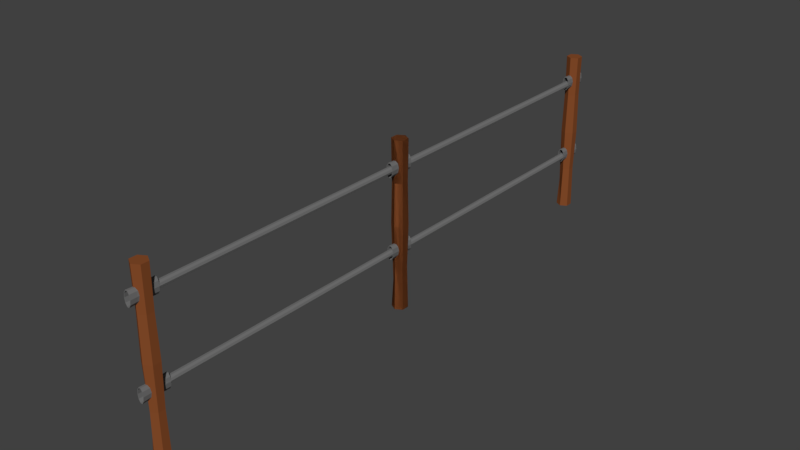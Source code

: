 # Source: ironfence.blend  (saved by Blender 2.77.0; exported with 4.5.12 LTS)
import bpy
from mathutils import Matrix  # noqa: F401  (used for matrix-valued properties, if any)

bpy.ops.wm.read_factory_settings(use_empty=True)
scene = bpy.context.scene
scene.name = 'Scene'

# ---- collections
col_collection_1 = bpy.data.collections.new('Collection 1'); scene.collection.children.link(col_collection_1)

# ---- materials (node trees are filled in below, after node groups)
mat_ironpipe_grey = bpy.data.materials.new('IronPipe_Grey')
mat_ironpipe_grey.alpha_threshold = 0.0
mat_ironpipe_grey.diffuse_color = (0.1683, 0.1683, 0.1683, 1.0)
mat_ironpipe_grey.roughness = 0.5
mat_small_log = bpy.data.materials.new('Small Log')
mat_small_log.alpha_threshold = 0.0
mat_small_log.diffuse_color = (0.2346, 0.07036, 0.02217, 1.0)
mat_small_log.roughness = 0.5

# ---- material node trees
mat_ironpipe_grey.use_nodes = True; mat_ironpipe_grey.node_tree.nodes.clear()
_N = mat_ironpipe_grey.node_tree.nodes; _L = mat_ironpipe_grey.node_tree.links
n0 = _N.new('ShaderNodeOutputMaterial'); n0.name = 'Material Output'; n0.location = (300, 300)
n1 = _N.new('ShaderNodeBsdfDiffuse'); n1.name = 'Diffuse BSDF'; n1.location = (10, 300)
n1.inputs[0].default_value = (0.1683, 0.1683, 0.1683, 1.0)
_L.new(n1.outputs[0], n0.inputs[0])
n0.is_active_output = True
mat_small_log.use_nodes = True; mat_small_log.node_tree.nodes.clear()
_N = mat_small_log.node_tree.nodes; _L = mat_small_log.node_tree.links
n0 = _N.new('ShaderNodeOutputMaterial'); n0.name = 'Material Output'; n0.location = (300, 300)
n1 = _N.new('ShaderNodeBsdfDiffuse'); n1.name = 'Diffuse BSDF'; n1.location = (10, 300)
n1.inputs[0].default_value = (0.2346, 0.07036, 0.02217, 1.0)
_L.new(n1.outputs[0], n0.inputs[0])
n0.is_active_output = True

# ---- world
world_world = bpy.data.worlds.new('World'); scene.world = world_world
world_world.color = (0.05088, 0.05088, 0.05088)
world_world.use_sun_shadow = False
world_world.sun_shadow_jitter_overblur = 0.0
world_world.cycles.sampling_method = 'MANUAL'

# ---- meshes
me_cylinder_007 = bpy.data.meshes.new('Cylinder.007')
me_cylinder_007.from_pydata([(-6.047e-07, -1.699, -56.44), (-6.047e-07, 3.06, -56.44), (0.088, -1.699, -56.05), (0.088, 3.06, -56.05), (0.088, -1.699, -55.27), (0.088, 3.06, -55.27), (-5.958e-07, -1.699, -54.89), (-5.958e-07, 3.06, -54.89), (-0.088, -1.699, -55.27), (-0.088, 3.06, -55.27), (-0.088, -1.699, -56.05), (-0.088, 3.06, -56.05), (-6.039e-07, -0.4733, -56.34), (-6.049e-07, 0.7165, -56.46), (-6.042e-07, 1.906, -56.38), (0.08164, 1.906, -56.02), (0.09074, 0.7165, -56.06), (0.077, -0.4733, -56.0), (0.08164, 1.906, -55.3), (0.09074, 0.7165, -55.26), (0.077, -0.4733, -55.32), (-5.96e-07, 1.906, -54.94), (-5.958e-07, 0.7165, -54.86), (-5.961e-07, -0.4733, -54.98), (-0.08164, 1.906, -55.3), (-0.09074, 0.7165, -55.26), (-0.08242, -0.918, -55.47), (-0.08164, 1.906, -56.02), (-0.09074, 0.7165, -56.06), (-0.08242, -0.918, -55.85), (0.04609, 0.03819, -56.91), (0.04609, 0.03819, -54.3), (0.03729, -0.0844, -56.91), (0.03729, -0.0844, -54.3), (0.01424, -0.1602, -56.91), (0.01424, -0.1602, -54.3), (-0.01424, -0.1602, -56.91), (-0.01424, -0.1602, -54.3), (-0.03729, -0.0844, -56.91), (-0.03729, -0.0844, -54.3), (-0.04609, 0.03819, -56.91), (-0.04609, 0.03819, -54.3), (-0.03729, 0.1608, -56.91), (-0.03729, 0.1608, -54.3), (-0.01424, 0.2365, -56.91), (-0.01424, 0.2365, -54.3), (0.01424, 0.2365, -56.91), (0.01424, 0.2365, -54.3), (0.03729, 0.1608, -56.91), (0.03729, 0.1608, -54.3), (0.04118, 0.03819, -54.3), (0.03331, -0.07133, -54.3), (0.01272, -0.139, -54.3), (-0.01272, -0.139, -54.3), (-0.03331, -0.07133, -54.3), (-0.04118, 0.03819, -54.3), (-0.03331, 0.1477, -54.3), (-0.01272, 0.2154, -54.3), (0.01272, 0.2154, -54.3), (0.03331, 0.1477, -54.3), (0.04127, 0.03819, -56.91), (0.03339, -0.07157, -56.91), (0.01275, -0.1394, -56.91), (-0.01275, -0.1394, -56.91), (-0.03339, -0.07157, -56.91), (-0.04127, 0.03819, -56.91), (-0.03339, 0.148, -56.91), (-0.01275, 0.2158, -56.91), (0.01275, 0.2158, -56.91), (0.03339, 0.148, -56.91), (0.04118, 0.03819, -56.91), (0.03331, -0.07133, -56.91), (0.01272, -0.139, -56.91), (-0.01272, -0.139, -56.91), (-0.03331, -0.07133, -56.91), (-0.04118, 0.03819, -56.91), (-0.03331, 0.1477, -56.91), (-0.01272, 0.2154, -56.91), (0.01272, 0.2154, -56.91), (0.03331, 0.1477, -56.91), (0.04458, 0.03819, -56.25), (0.04766, 0.03819, -55.6), (0.04388, 0.03819, -54.95), (0.0355, -0.07853, -54.95), (0.03856, -0.08858, -55.6), (0.03606, -0.08038, -56.25), (0.01356, -0.1507, -54.95), (0.01473, -0.1669, -55.6), (0.01377, -0.1537, -56.25), (-0.01356, -0.1507, -54.95), (-0.01473, -0.1669, -55.6), (-0.01378, -0.1537, -56.25), (-0.0355, -0.07853, -54.95), (-0.03856, -0.08858, -55.6), (-0.03607, -0.08038, -56.25), (-0.04388, 0.03819, -54.95), (-0.04766, 0.03819, -55.6), (-0.04458, 0.03819, -56.25), (-0.0355, 0.1549, -54.95), (-0.03856, 0.165, -55.6), (-0.03607, 0.1568, -56.25), (-0.01356, 0.227, -54.95), (-0.01473, 0.2433, -55.6), (-0.01378, 0.23, -56.25), (0.01356, 0.227, -54.95), (0.01473, 0.2433, -55.6), (0.01377, 0.23, -56.25), (0.0355, 0.1549, -54.95), (0.03856, 0.165, -55.6), (0.03606, 0.1568, -56.25), (0.04609, 2.329, -56.84), (0.04609, 2.329, -54.24), (0.03729, 2.207, -56.84), (0.03729, 2.207, -54.24), (0.01424, 2.131, -56.84), (0.01424, 2.131, -54.24), (-0.01424, 2.131, -56.84), (-0.01424, 2.131, -54.24), (-0.03729, 2.207, -56.84), (-0.03729, 2.207, -54.24), (-0.04609, 2.329, -56.84), (-0.04609, 2.329, -54.24), (-0.03729, 2.452, -56.84), (-0.03729, 2.452, -54.24), (-0.01424, 2.528, -56.84), (-0.01424, 2.528, -54.24), (0.01424, 2.528, -56.84), (0.01424, 2.528, -54.24), (0.03729, 2.452, -56.84), (0.03729, 2.452, -54.24), (0.04118, 2.329, -54.24), (0.03331, 2.22, -54.24), (0.01272, 2.152, -54.24), (-0.01272, 2.152, -54.24), (-0.03331, 2.22, -54.24), (-0.04118, 2.329, -54.24), (-0.03331, 2.439, -54.24), (-0.01272, 2.507, -54.24), (0.01272, 2.507, -54.24), (0.03331, 2.439, -54.24), (0.04127, 2.329, -56.84), (0.03339, 2.22, -56.84), (0.01275, 2.152, -56.84), (-0.01275, 2.152, -56.84), (-0.03339, 2.22, -56.84), (-0.04127, 2.329, -56.84), (-0.03339, 2.439, -56.84), (-0.01275, 2.507, -56.84), (0.01275, 2.507, -56.84), (0.03339, 2.439, -56.84), (0.04118, 2.329, -56.84), (0.03331, 2.22, -56.84), (0.01272, 2.152, -56.84), (-0.01272, 2.152, -56.84), (-0.03331, 2.22, -56.84), (-0.04118, 2.329, -56.84), (-0.03331, 2.439, -56.84), (-0.01272, 2.507, -56.84), (0.01272, 2.507, -56.84), (0.03331, 2.439, -56.84), (0.04458, 2.329, -56.19), (0.04766, 2.329, -55.54), (0.04388, 2.329, -54.89), (0.0355, 2.213, -54.89), (0.03856, 2.203, -55.54), (0.03606, 2.211, -56.19), (0.01356, 2.141, -54.89), (0.01473, 2.124, -55.54), (0.01377, 2.138, -56.19), (-0.01356, 2.141, -54.89), (-0.01473, 2.124, -55.54), (-0.01378, 2.138, -56.19), (-0.0355, 2.213, -54.89), (-0.03856, 2.203, -55.54), (-0.03607, 2.211, -56.19), (-0.04388, 2.329, -54.89), (-0.04766, 2.329, -55.54), (-0.04458, 2.329, -56.19), (-0.0355, 2.446, -54.89), (-0.03856, 2.456, -55.54), (-0.03607, 2.448, -56.19), (-0.01356, 2.518, -54.89), (-0.01473, 2.535, -55.54), (-0.01378, 2.521, -56.19), (0.01356, 2.518, -54.89), (0.01473, 2.535, -55.54), (0.01377, 2.521, -56.19), (0.0355, 2.446, -54.89), (0.03856, 2.456, -55.54), (0.03606, 2.448, -56.19), (0.04609, 2.288, -54.82), (0.04609, 2.288, -27.98), (0.03729, 2.23, -54.82), (0.03729, 2.23, -27.98), (0.01424, 2.195, -54.82), (0.01424, 2.195, -27.98), (-0.01424, 2.195, -54.82), (-0.01424, 2.195, -27.98), (-0.03729, 2.23, -54.82), (-0.03729, 2.23, -27.98), (-0.04609, 2.288, -54.82), (-0.04609, 2.288, -27.98), (-0.03729, 2.345, -54.82), (-0.03729, 2.345, -27.98), (-0.01424, 2.381, -54.82), (-0.01424, 2.381, -27.98), (0.01424, 2.381, -54.82), (0.01424, 2.381, -27.98), (0.03729, 2.345, -54.82), (0.03729, 2.345, -27.98), (0.04118, 2.288, -27.98), (0.03331, 2.236, -27.98), (0.01272, 2.205, -27.98), (-0.01272, 2.205, -27.98), (-0.03331, 2.236, -27.98), (-0.04118, 2.288, -27.98), (-0.03331, 2.339, -27.98), (-0.01272, 2.371, -27.98), (0.01272, 2.371, -27.98), (0.03331, 2.339, -27.98), (0.04127, 2.288, -54.82), (0.03339, 2.236, -54.82), (0.01275, 2.204, -54.82), (-0.01275, 2.204, -54.82), (-0.03339, 2.236, -54.82), (-0.04127, 2.288, -54.82), (-0.03339, 2.339, -54.82), (-0.01275, 2.371, -54.82), (0.01275, 2.371, -54.82), (0.03339, 2.339, -54.82), (0.04118, 2.288, -54.82), (0.03331, 2.236, -54.82), (0.01272, 2.205, -54.82), (-0.01272, 2.205, -54.82), (-0.03331, 2.236, -54.82), (-0.04118, 2.288, -54.82), (-0.03331, 2.339, -54.82), (-0.01272, 2.371, -54.82), (0.01272, 2.371, -54.82), (0.03331, 2.339, -54.82), (0.04458, 2.288, -48.11), (0.04766, 2.288, -41.4), (0.04388, 2.288, -34.69), (0.0355, 2.233, -34.69), (0.03856, 2.228, -41.4), (0.03606, 2.232, -48.11), (0.01356, 2.199, -34.69), (0.01473, 2.191, -41.4), (0.01377, 2.198, -48.11), (-0.01356, 2.199, -34.69), (-0.01473, 2.191, -41.4), (-0.01378, 2.198, -48.11), (-0.0355, 2.233, -34.69), (-0.03856, 2.228, -41.4), (-0.03607, 2.232, -48.11), (-0.04388, 2.288, -34.69), (-0.04766, 2.288, -41.4), (-0.04458, 2.288, -48.11), (-0.0355, 2.343, -34.69), (-0.03856, 2.347, -41.4), (-0.03607, 2.344, -48.11), (-0.01356, 2.377, -34.69), (-0.01473, 2.384, -41.4), (-0.01378, 2.378, -48.11), (0.01356, 2.377, -34.69), (0.01473, 2.384, -41.4), (0.01377, 2.378, -48.11), (0.0355, 2.343, -34.69), (0.03856, 2.347, -41.4), (0.03606, 2.344, -48.11), (0.04609, -0.003471, -54.82), (0.04609, -0.003472, -27.98), (0.03729, -0.0611, -54.82), (0.03729, -0.0611, -27.98), (0.01424, -0.09672, -54.82), (0.01424, -0.09672, -27.98), (-0.01424, -0.09672, -54.82), (-0.01424, -0.09672, -27.98), (-0.03729, -0.0611, -54.82), (-0.03729, -0.0611, -27.98), (-0.04609, -0.003471, -54.82), (-0.04609, -0.003472, -27.98), (-0.03729, 0.05416, -54.82), (-0.03729, 0.05416, -27.98), (-0.01424, 0.08978, -54.82), (-0.01424, 0.08978, -27.98), (0.01424, 0.08978, -54.82), (0.01424, 0.08978, -27.98), (0.03729, 0.05416, -54.82), (0.03729, 0.05416, -27.98), (0.04118, -0.003472, -27.98), (0.03331, -0.05496, -27.98), (0.01272, -0.08677, -27.98), (-0.01272, -0.08677, -27.98), (-0.03331, -0.05496, -27.98), (-0.04118, -0.003472, -27.98), (-0.03331, 0.04801, -27.98), (-0.01272, 0.07983, -27.98), (0.01272, 0.07983, -27.98), (0.03331, 0.04801, -27.98), (0.04127, -0.003471, -54.82), (0.03339, -0.05507, -54.82), (0.01275, -0.08696, -54.82), (-0.01275, -0.08696, -54.82), (-0.03339, -0.05507, -54.82), (-0.04127, -0.003471, -54.82), (-0.03339, 0.04813, -54.82), (-0.01275, 0.08002, -54.82), (0.01275, 0.08002, -54.82), (0.03339, 0.04813, -54.82), (0.04118, -0.003471, -54.82), (0.03331, -0.05496, -54.82), (0.01272, -0.08677, -54.82), (-0.01272, -0.08677, -54.82), (-0.03331, -0.05496, -54.82), (-0.04118, -0.003471, -54.82), (-0.03331, 0.04801, -54.82), (-0.01272, 0.07983, -54.82), (0.01272, 0.07983, -54.82), (0.03331, 0.04801, -54.82), (0.04458, -0.003471, -48.11), (0.04766, -0.003471, -41.4), (0.04388, -0.003472, -34.69), (0.0355, -0.05834, -34.69), (0.03856, -0.06307, -41.4), (0.03606, -0.05921, -48.11), (0.01356, -0.09225, -34.69), (0.01473, -0.0999, -41.4), (0.01377, -0.09366, -48.11), (-0.01356, -0.09225, -34.69), (-0.01473, -0.0999, -41.4), (-0.01378, -0.09366, -48.11), (-0.0355, -0.05834, -34.69), (-0.03856, -0.06307, -41.4), (-0.03607, -0.05921, -48.11), (-0.04388, -0.003472, -34.69), (-0.04766, -0.003471, -41.4), (-0.04458, -0.003471, -48.11), (-0.0355, 0.0514, -34.69), (-0.03856, 0.05612, -41.4), (-0.03607, 0.05227, -48.11), (-0.01356, 0.08531, -34.69), (-0.01473, 0.09295, -41.4), (-0.01378, 0.08671, -48.11), (0.01356, 0.08531, -34.69), (0.01473, 0.09295, -41.4), (0.01377, 0.08671, -48.11), (0.0355, 0.0514, -34.69), (0.03856, 0.05612, -41.4), (0.03606, 0.05227, -48.11), (0.04609, 2.309, -28.28), (0.04609, 2.309, -25.68), (0.03729, 2.186, -28.28), (0.03729, 2.186, -25.68), (0.01424, 2.11, -28.28), (0.01424, 2.11, -25.68), (-0.01424, 2.11, -28.28), (-0.01424, 2.11, -25.68), (-0.03729, 2.186, -28.28), (-0.03729, 2.186, -25.68), (-0.04609, 2.309, -28.28), (-0.04609, 2.309, -25.68), (-0.03729, 2.431, -28.28), (-0.03729, 2.431, -25.68), (-0.01424, 2.507, -28.28), (-0.01424, 2.507, -25.68), (0.01424, 2.507, -28.28), (0.01424, 2.507, -25.68), (0.03729, 2.431, -28.28), (0.03729, 2.431, -25.68), (0.04118, 2.309, -25.68), (0.03331, 2.199, -25.68), (0.01272, 2.131, -25.68), (-0.01272, 2.131, -25.68), (-0.03331, 2.199, -25.68), (-0.04118, 2.309, -25.68), (-0.03331, 2.418, -25.68), (-0.01272, 2.486, -25.68), (0.01272, 2.486, -25.68), (0.03331, 2.418, -25.68), (0.04127, 2.309, -28.28), (0.03339, 2.199, -28.28), (0.01275, 2.131, -28.28), (-0.01275, 2.131, -28.28), (-0.03339, 2.199, -28.28), (-0.04127, 2.309, -28.28), (-0.03339, 2.418, -28.28), (-0.01275, 2.486, -28.28), (0.01275, 2.486, -28.28), (0.03339, 2.418, -28.28), (0.04118, 2.309, -28.28), (0.03331, 2.199, -28.28), (0.01272, 2.131, -28.28), (-0.01272, 2.131, -28.28), (-0.03331, 2.199, -28.28), (-0.04118, 2.309, -28.28), (-0.03331, 2.418, -28.28), (-0.01272, 2.486, -28.28), (0.01272, 2.486, -28.28), (0.03331, 2.418, -28.28), (0.04458, 2.309, -27.63), (0.04766, 2.309, -26.98), (0.04388, 2.309, -26.33), (0.0355, 2.192, -26.33), (0.03856, 2.182, -26.98), (0.03606, 2.19, -27.63), (0.01356, 2.12, -26.33), (0.01473, 2.104, -26.98), (0.01378, 2.117, -27.63), (-0.01356, 2.12, -26.33), (-0.01473, 2.104, -26.98), (-0.01378, 2.117, -27.63), (-0.0355, 2.192, -26.33), (-0.03856, 2.182, -26.98), (-0.03606, 2.19, -27.63), (-0.04388, 2.309, -26.33), (-0.04766, 2.309, -26.98), (-0.04458, 2.309, -27.63), (-0.0355, 2.425, -26.33), (-0.03856, 2.435, -26.98), (-0.03606, 2.427, -27.63), (-0.01356, 2.497, -26.33), (-0.01473, 2.514, -26.98), (-0.01378, 2.5, -27.63), (0.01356, 2.497, -26.33), (0.01473, 2.514, -26.98), (0.01378, 2.5, -27.63), (0.0355, 2.425, -26.33), (0.03856, 2.435, -26.98), (0.03606, 2.427, -27.63), (0.04609, 2.309, 0.06408), (0.04609, 2.309, 2.672), (0.03729, 2.186, 0.06408), (0.03729, 2.186, 2.672), (0.01424, 2.11, 0.06408), (0.01424, 2.11, 2.672), (-0.01424, 2.11, 0.06408), (-0.01424, 2.11, 2.672), (-0.03729, 2.186, 0.06408), (-0.03729, 2.186, 2.672), (-0.04609, 2.309, 0.06408), (-0.04609, 2.309, 2.672), (-0.03729, 2.431, 0.06408), (-0.03729, 2.431, 2.672), (-0.01424, 2.507, 0.06408), (-0.01424, 2.507, 2.672), (0.01424, 2.507, 0.06408), (0.01424, 2.507, 2.672), (0.03729, 2.431, 0.06408), (0.03729, 2.431, 2.672), (0.04118, 2.309, 2.672), (0.03331, 2.199, 2.672), (0.01272, 2.131, 2.672), (-0.01272, 2.131, 2.672), (-0.03331, 2.199, 2.672), (-0.04118, 2.309, 2.672), (-0.03331, 2.418, 2.672), (-0.01272, 2.486, 2.672), (0.01272, 2.486, 2.672), (0.03331, 2.418, 2.672), (0.04127, 2.309, 0.06408), (0.03339, 2.199, 0.06408), (0.01275, 2.131, 0.06408), (-0.01275, 2.131, 0.06408), (-0.03339, 2.199, 0.06408), (-0.04127, 2.309, 0.06408), (-0.03339, 2.418, 0.06408), (-0.01275, 2.486, 0.06408), (0.01275, 2.486, 0.06408), (0.03339, 2.418, 0.06408), (0.04118, 2.309, 0.06422), (0.03331, 2.199, 0.06422), (0.01272, 2.131, 0.06422), (-0.01272, 2.131, 0.06422), (-0.03331, 2.199, 0.06422), (-0.04118, 2.309, 0.06422), (-0.03331, 2.418, 0.06422), (-0.01272, 2.486, 0.06422), (0.01272, 2.486, 0.06422), (0.03331, 2.418, 0.06422), (0.04458, 2.309, 0.716), (0.04766, 2.309, 1.368), (0.04388, 2.309, 2.02), (0.0355, 2.192, 2.02), (0.03856, 2.182, 1.368), (0.03606, 2.19, 0.716), (0.01356, 2.12, 2.02), (0.01473, 2.104, 1.368), (0.01378, 2.117, 0.716), (-0.01356, 2.12, 2.02), (-0.01473, 2.104, 1.368), (-0.01378, 2.117, 0.716), (-0.0355, 2.192, 2.02), (-0.03856, 2.182, 1.368), (-0.03606, 2.19, 0.716), (-0.04388, 2.309, 2.02), (-0.04766, 2.309, 1.368), (-0.04458, 2.309, 0.716), (-0.0355, 2.425, 2.02), (-0.03856, 2.435, 1.368), (-0.03606, 2.427, 0.716), (-0.01356, 2.497, 2.02), (-0.01473, 2.514, 1.368), (-0.01378, 2.5, 0.716), (0.01356, 2.497, 2.02), (0.01473, 2.514, 1.368), (0.01378, 2.5, 0.716), (0.0355, 2.425, 2.02), (0.03856, 2.435, 1.368), (0.03606, 2.427, 0.716), (0.04609, -6.149e-08, 0.001781), (0.04609, -9.325e-08, 2.609), (0.03729, -0.1226, 0.001781), (0.03729, -0.1226, 2.609), (0.01424, -0.1984, 0.001781), (0.01424, -0.1984, 2.609), (-0.01424, -0.1984, 0.001781), (-0.01424, -0.1984, 2.609), (-0.03729, -0.1226, 0.001781), (-0.03729, -0.1226, 2.609), (-0.04609, -3.468e-08, 0.001781), (-0.04609, -6.644e-08, 2.609), (-0.03729, 0.1226, 0.001781), (-0.03729, 0.1226, 2.609), (-0.01424, 0.1984, 0.001781), (-0.01424, 0.1984, 2.609), (0.01424, 0.1984, 0.001781), (0.01424, 0.1984, 2.609), (0.03729, 0.1226, 0.001781), (0.03729, 0.1226, 2.609), (0.04118, -9.345e-08, 2.609), (0.03331, -0.1095, 2.609), (0.01272, -0.1772, 2.609), (-0.01272, -0.1772, 2.609), (-0.03331, -0.1095, 2.609), (-0.04118, -6.951e-08, 2.609), (-0.03331, 0.1095, 2.609), (-0.01272, 0.1772, 2.609), (0.01272, 0.1772, 2.609), (0.03331, 0.1095, 2.609), (0.04127, -6.169e-08, 0.001781), (0.03339, -0.1098, 0.001781), (0.01275, -0.1776, 0.001781), (-0.01275, -0.1776, 0.001781), (-0.03339, -0.1098, 0.001781), (-0.04127, -3.769e-08, 0.001781), (-0.03339, 0.1098, 0.001781), (-0.01275, 0.1776, 0.001781), (0.01275, 0.1776, 0.001781), (0.03339, 0.1098, 0.001781), (0.04118, -6.169e-08, 0.00192), (0.03331, -0.1095, 0.00192), (0.01272, -0.1772, 0.00192), (-0.01272, -0.1772, 0.00192), (-0.03331, -0.1095, 0.00192), (-0.04118, -3.775e-08, 0.00192), (-0.03331, 0.1095, 0.00192), (-0.01272, 0.1772, 0.00192), (0.01272, 0.1772, 0.00192), (0.03331, 0.1095, 0.00192), (0.04458, -6.949e-08, 0.6537), (0.04766, -7.73e-08, 1.306), (0.04388, -8.54e-08, 1.958), (0.0355, -0.1167, 1.958), (0.03856, -0.1268, 1.306), (0.03606, -0.1186, 0.6537), (0.01356, -0.1889, 1.958), (0.01473, -0.2051, 1.306), (0.01378, -0.1918, 0.6537), (-0.01356, -0.1889, 1.958), (-0.01473, -0.2051, 1.306), (-0.01378, -0.1918, 0.6537), (-0.0355, -0.1167, 1.958), (-0.03856, -0.1268, 1.306), (-0.03606, -0.1186, 0.6537), (-0.04388, -5.988e-08, 1.958), (-0.04766, -4.958e-08, 1.306), (-0.04458, -4.357e-08, 0.6537), (-0.0355, 0.1167, 1.958), (-0.03856, 0.1268, 1.306), (-0.03606, 0.1186, 0.6537), (-0.01356, 0.1889, 1.958), (-0.01473, 0.2051, 1.306), (-0.01378, 0.1918, 0.6537), (0.01356, 0.1889, 1.958), (0.01473, 0.2051, 1.306), (0.01378, 0.1918, 0.6537), (0.0355, 0.1167, 1.958), (0.03856, 0.1268, 1.306), (0.03606, 0.1186, 0.6537), (0.04609, 0.01736, -28.35), (0.04609, 0.01736, -25.74), (0.03729, -0.1052, -28.35), (0.03729, -0.1052, -25.74), (0.01424, -0.181, -28.35), (0.01424, -0.181, -25.74), (-0.01424, -0.181, -28.35), (-0.01424, -0.181, -25.74), (-0.03729, -0.1052, -28.35), (-0.03729, -0.1052, -25.74), (-0.04609, 0.01736, -28.35), (-0.04609, 0.01736, -25.74), (-0.03729, 0.1399, -28.35), (-0.03729, 0.1399, -25.74), (-0.01424, 0.2157, -28.35), (-0.01424, 0.2157, -25.74), (0.01424, 0.2157, -28.35), (0.01424, 0.2157, -25.74), (0.03729, 0.1399, -28.35), (0.03729, 0.1399, -25.74), (0.04118, 0.01736, -25.74), (0.03331, -0.09216, -25.74), (0.01272, -0.1598, -25.74), (-0.01272, -0.1598, -25.74), (-0.03331, -0.09216, -25.74), (-0.04118, 0.01736, -25.74), (-0.03331, 0.1269, -25.74), (-0.01272, 0.1946, -25.74), (0.01272, 0.1946, -25.74), (0.03331, 0.1269, -25.74), (0.04127, 0.01736, -28.35), (0.03339, -0.0924, -28.35), (0.01275, -0.1602, -28.35), (-0.01275, -0.1602, -28.35), (-0.03339, -0.0924, -28.35), (-0.04127, 0.01736, -28.35), (-0.03339, 0.1271, -28.35), (-0.01275, 0.195, -28.35), (0.01275, 0.195, -28.35), (0.03339, 0.1271, -28.35), (0.04118, 0.01736, -28.35), (0.03331, -0.09216, -28.35), (0.01272, -0.1598, -28.35), (-0.01272, -0.1598, -28.35), (-0.03331, -0.09216, -28.35), (-0.04118, 0.01736, -28.35), (-0.03331, 0.1269, -28.35), (-0.01272, 0.1946, -28.35), (0.01272, 0.1946, -28.35), (0.03331, 0.1269, -28.35), (0.04458, 0.01736, -27.69), (0.04766, 0.01736, -27.04), (0.04388, 0.01736, -26.39), (0.0355, -0.09936, -26.39), (0.03856, -0.1094, -27.04), (0.03606, -0.1012, -27.69), (0.01356, -0.1715, -26.39), (0.01473, -0.1878, -27.04), (0.01378, -0.1745, -27.69), (-0.01356, -0.1715, -26.39), (-0.01473, -0.1878, -27.04), (-0.01378, -0.1745, -27.69), (-0.0355, -0.09936, -26.39), (-0.03856, -0.1094, -27.04), (-0.03606, -0.1012, -27.69), (-0.04388, 0.01736, -26.39), (-0.04766, 0.01736, -27.04), (-0.04458, 0.01736, -27.69), (-0.0355, 0.1341, -26.39), (-0.03856, 0.1441, -27.04), (-0.03606, 0.1359, -27.69), (-0.01356, 0.2062, -26.39), (-0.01473, 0.2225, -27.04), (-0.01378, 0.2092, -27.69), (0.01356, 0.2062, -26.39), (0.01473, 0.2225, -27.04), (0.01378, 0.2092, -27.69), (0.0355, 0.1341, -26.39), (0.03856, 0.1441, -27.04), (0.03606, 0.1359, -27.69), (8.09e-09, -1.737, 0.5325), (8.09e-09, 3.022, 0.5325), (0.088, -1.737, 0.9204), (0.088, 3.022, 0.9204), (0.088, -1.737, 1.696), (0.088, 3.022, 1.696), (1.697e-08, -1.737, 2.084), (1.697e-08, 3.022, 2.084), (-0.088, -1.737, 1.696), (-0.088, 3.022, 1.696), (-0.088, -1.737, 0.9204), (-0.088, 3.022, 0.9204), (8.948e-09, -0.5114, 0.6295), (7.876e-09, 0.6783, 0.5083), (8.587e-09, 1.868, 0.5886), (0.08164, 1.868, 0.9485), (0.09074, 0.6783, 0.9084), (0.077, -0.5114, 0.9689), (0.08164, 1.868, 1.668), (0.09074, 0.6783, 1.708), (0.077, -0.5114, 1.648), (1.683e-08, 1.868, 2.028), (1.704e-08, 0.6783, 2.108), (1.672e-08, -0.5114, 1.987), (-0.08164, 1.868, 1.668), (-0.09074, 0.6783, 1.708), (-0.08242, -0.9562, 1.502), (-0.08164, 1.868, 0.9485), (-0.09074, 0.6783, 0.9084), (-0.08242, -0.9562, 1.114), (-2.777e-07, -1.72, -27.88), (-2.777e-07, 3.039, -27.88), (0.088, -1.72, -27.49), (0.088, 3.039, -27.49), (0.088, -1.72, -26.71), (0.088, 3.039, -26.71), (-2.688e-07, -1.72, -26.33), (-2.688e-07, 3.039, -26.33), (-0.088, -1.72, -26.71), (-0.088, 3.039, -26.71), (-0.088, -1.72, -27.49), (-0.088, 3.039, -27.49), (-2.768e-07, -0.4941, -27.78), (-2.779e-07, 0.6957, -27.9), (-2.772e-07, 1.885, -27.82), (0.08164, 1.885, -27.46), (0.09074, 0.6957, -27.5), (0.077, -0.4941, -27.44), (0.08164, 1.885, -26.74), (0.09074, 0.6957, -26.7), (0.077, -0.4941, -26.76), (-2.69e-07, 1.885, -26.38), (-2.688e-07, 0.6957, -26.3), (-2.691e-07, -0.4941, -26.42), (-0.08164, 1.885, -26.74), (-0.09074, 0.6957, -26.7), (-0.08242, -0.9389, -26.91), (-0.08164, 1.885, -27.46), (-0.09074, 0.6957, -27.5), (-0.08242, -0.9389, -27.3), (0.04609, 0.01736, -26.34), (0.04609, 0.01736, 0.4998), (0.03729, -0.04027, -26.34), (0.03729, -0.04027, 0.4998), (0.01424, -0.07589, -26.34), (0.01424, -0.07589, 0.4998), (-0.01424, -0.07589, -26.34), (-0.01424, -0.07589, 0.4998), (-0.03729, -0.04027, -26.34), (-0.03729, -0.04027, 0.4998), (-0.04609, 0.01736, -26.34), (-0.04609, 0.01736, 0.4998), (-0.03729, 0.07499, -26.34), (-0.03729, 0.07499, 0.4998), (-0.01424, 0.1106, -26.34), (-0.01424, 0.1106, 0.4998), (0.01424, 0.1106, -26.34), (0.01424, 0.1106, 0.4998), (0.03729, 0.07499, -26.34), (0.03729, 0.07499, 0.4998), (0.04118, 0.01736, 0.4998), (0.03331, -0.03413, 0.4998), (0.01272, -0.06595, 0.4998), (-0.01272, -0.06595, 0.4998), (-0.03331, -0.03413, 0.4998), (-0.04118, 0.01736, 0.4998), (-0.03331, 0.06884, 0.4998), (-0.01272, 0.1007, 0.4998), (0.01272, 0.1007, 0.4998), (0.03331, 0.06884, 0.4998), (0.04127, 0.01736, -26.34), (0.03339, -0.03424, -26.34), (0.01275, -0.06613, -26.34), (-0.01275, -0.06613, -26.34), (-0.03339, -0.03424, -26.34), (-0.04127, 0.01736, -26.34), (-0.03339, 0.06896, -26.34), (-0.01275, 0.1008, -26.34), (0.01275, 0.1008, -26.34), (0.03339, 0.06896, -26.34), (0.04118, 0.01736, -26.33), (0.03331, -0.03413, -26.33), (0.01272, -0.06595, -26.33), (-0.01272, -0.06595, -26.33), (-0.03331, -0.03413, -26.33), (-0.04118, 0.01736, -26.33), (-0.03331, 0.06884, -26.33), (-0.01272, 0.1007, -26.33), (0.01272, 0.1007, -26.33), (0.03331, 0.06884, -26.33), (0.04458, 0.01736, -19.63), (0.04766, 0.01736, -12.92), (0.04388, 0.01736, -6.209), (0.0355, -0.03751, -6.209), (0.03856, -0.04224, -12.92), (0.03606, -0.03838, -19.63), (0.01356, -0.07142, -6.209), (0.01473, -0.07907, -12.92), (0.01378, -0.07283, -19.63), (-0.01356, -0.07142, -6.209), (-0.01473, -0.07907, -12.92), (-0.01378, -0.07283, -19.63), (-0.0355, -0.03751, -6.209), (-0.03856, -0.04224, -12.92), (-0.03606, -0.03838, -19.63), (-0.04388, 0.01736, -6.209), (-0.04766, 0.01736, -12.92), (-0.04458, 0.01736, -19.63), (-0.0355, 0.07223, -6.209), (-0.03856, 0.07695, -12.92), (-0.03606, 0.0731, -19.63), (-0.01356, 0.1061, -6.209), (-0.01473, 0.1138, -12.92), (-0.01378, 0.1075, -19.63), (0.01356, 0.1061, -6.209), (0.01473, 0.1138, -12.92), (0.01378, 0.1075, -19.63), (0.0355, 0.07223, -6.209), (0.03856, 0.07695, -12.92), (0.03606, 0.0731, -19.63), (0.04609, 2.309, -26.34), (0.04609, 2.309, 0.4998), (0.03729, 2.251, -26.34), (0.03729, 2.251, 0.4998), (0.01424, 2.215, -26.34), (0.01424, 2.215, 0.4998), (-0.01424, 2.215, -26.34), (-0.01424, 2.215, 0.4998), (-0.03729, 2.251, -26.34), (-0.03729, 2.251, 0.4998), (-0.04609, 2.309, -26.34), (-0.04609, 2.309, 0.4998), (-0.03729, 2.366, -26.34), (-0.03729, 2.366, 0.4998), (-0.01424, 2.402, -26.34), (-0.01424, 2.402, 0.4998), (0.01424, 2.402, -26.34), (0.01424, 2.402, 0.4998), (0.03729, 2.366, -26.34), (0.03729, 2.366, 0.4998), (0.04118, 2.309, 0.4998), (0.03331, 2.257, 0.4998), (0.01272, 2.225, 0.4998), (-0.01272, 2.225, 0.4998), (-0.03331, 2.257, 0.4998), (-0.04118, 2.309, 0.4998), (-0.03331, 2.36, 0.4998), (-0.01272, 2.392, 0.4998), (0.01272, 2.392, 0.4998), (0.03331, 2.36, 0.4998), (0.04127, 2.309, -26.34), (0.03339, 2.257, -26.34), (0.01275, 2.225, -26.34), (-0.01275, 2.225, -26.34), (-0.03339, 2.257, -26.34), (-0.04127, 2.309, -26.34), (-0.03339, 2.36, -26.34), (-0.01275, 2.392, -26.34), (0.01275, 2.392, -26.34), (0.03339, 2.36, -26.34), (0.04118, 2.309, -26.33), (0.03331, 2.257, -26.33), (0.01272, 2.225, -26.33), (-0.01272, 2.225, -26.33), (-0.03331, 2.257, -26.33), (-0.04118, 2.309, -26.33), (-0.03331, 2.36, -26.33), (-0.01272, 2.392, -26.33), (0.01272, 2.392, -26.33), (0.03331, 2.36, -26.33), (0.04458, 2.309, -19.63), (0.04766, 2.309, -12.92), (0.04388, 2.309, -6.209), (0.0355, 2.254, -6.209), (0.03856, 2.249, -12.92), (0.03606, 2.253, -19.63), (0.01356, 2.22, -6.209), (0.01473, 2.212, -12.92), (0.01378, 2.218, -19.63), (-0.01356, 2.22, -6.209), (-0.01473, 2.212, -12.92), (-0.01378, 2.218, -19.63), (-0.0355, 2.254, -6.209), (-0.03856, 2.249, -12.92), (-0.03606, 2.253, -19.63), (-0.04388, 2.309, -6.209), (-0.04766, 2.309, -12.92), (-0.04458, 2.309, -19.63), (-0.0355, 2.364, -6.209), (-0.03856, 2.368, -12.92), (-0.03606, 2.364, -19.63), (-0.01356, 2.397, -6.209), (-0.01473, 2.405, -12.92), (-0.01378, 2.399, -19.63), (0.01356, 2.397, -6.209), (0.01473, 2.405, -12.92), (0.01378, 2.399, -19.63), (0.0355, 2.364, -6.209), (0.03856, 2.368, -12.92), (0.03606, 2.364, -19.63), (-2.777e-07, -1.72, -27.88), (-2.777e-07, 3.039, -27.88), (0.088, -1.72, -27.49), (0.088, 3.039, -27.49), (0.088, -1.72, -26.71), (0.088, 3.039, -26.71), (-2.688e-07, -1.72, -26.33), (-2.688e-07, 3.039, -26.33), (-0.088, -1.72, -26.71), (-0.088, 3.039, -26.71), (-0.088, -1.72, -27.49), (-0.088, 3.039, -27.49), (-2.768e-07, -0.4941, -27.78), (-2.779e-07, 0.6957, -27.9), (-2.772e-07, 1.885, -27.82), (0.08164, 1.885, -27.46), (0.09074, 0.6957, -27.5), (0.077, -0.4941, -27.44), (0.08164, 1.885, -26.74), (0.09074, 0.6957, -26.7), (0.077, -0.4941, -26.76), (-2.69e-07, 1.885, -26.38), (-2.688e-07, 0.6957, -26.3), (-2.691e-07, -0.4941, -26.42), (-0.08164, 1.885, -26.74), (-0.09074, 0.6957, -26.7), (-0.08242, -0.9389, -26.91), (-0.08164, 1.885, -27.46), (-0.09074, 0.6957, -27.5), (-0.08242, -0.9389, -27.3)], [], [(14, 1, 3, 15), (15, 3, 5, 18), (18, 5, 7, 21), (21, 7, 9, 24), (3, 1, 11, 9, 7, 5), (24, 9, 11, 27), (27, 11, 1, 14), (0, 2, 4, 6, 8, 10), (10, 29, 12, 0), (29, 28, 13, 12), (28, 27, 14, 13), (8, 26, 29, 10), (26, 25, 28, 29), (25, 24, 27, 28), (6, 23, 26, 8), (23, 22, 25, 26), (22, 21, 24, 25), (4, 20, 23, 6), (20, 19, 22, 23), (19, 18, 21, 22), (2, 17, 20, 4), (17, 16, 19, 20), (16, 15, 18, 19), (0, 12, 17, 2), (12, 13, 16, 17), (13, 14, 15, 16), (82, 31, 33, 83), (83, 33, 35, 86), (86, 35, 37, 89), (89, 37, 39, 92), (92, 39, 41, 95), (95, 41, 43, 98), (98, 43, 45, 101), (101, 45, 47, 104), (35, 33, 51, 52), (104, 47, 49, 107), (107, 49, 31, 82), (38, 40, 65, 64), (31, 49, 59, 50), (49, 47, 58, 59), (47, 45, 57, 58), (45, 43, 56, 57), (43, 41, 55, 56), (41, 39, 54, 55), (39, 37, 53, 54), (33, 31, 50, 51), (37, 35, 52, 53), (36, 38, 64, 63), (30, 32, 61, 60), (34, 36, 63, 62), (32, 34, 62, 61), (48, 30, 60, 69), (46, 48, 69, 68), (44, 46, 68, 67), (42, 44, 67, 66), (40, 42, 66, 65), (51, 50, 70, 71), (58, 57, 77, 78), (55, 54, 74, 75), (52, 51, 71, 72), (59, 58, 78, 79), (56, 55, 75, 76), (53, 52, 72, 73), (50, 59, 79, 70), (57, 56, 76, 77), (54, 53, 73, 74), (48, 109, 80, 30), (109, 108, 81, 80), (108, 107, 82, 81), (46, 106, 109, 48), (106, 105, 108, 109), (105, 104, 107, 108), (44, 103, 106, 46), (103, 102, 105, 106), (102, 101, 104, 105), (42, 100, 103, 44), (100, 99, 102, 103), (99, 98, 101, 102), (40, 97, 100, 42), (97, 96, 99, 100), (96, 95, 98, 99), (38, 94, 97, 40), (94, 93, 96, 97), (93, 92, 95, 96), (36, 91, 94, 38), (91, 90, 93, 94), (90, 89, 92, 93), (34, 88, 91, 36), (88, 87, 90, 91), (87, 86, 89, 90), (32, 85, 88, 34), (85, 84, 87, 88), (84, 83, 86, 87), (30, 80, 85, 32), (80, 81, 84, 85), (81, 82, 83, 84), (162, 111, 113, 163), (163, 113, 115, 166), (166, 115, 117, 169), (169, 117, 119, 172), (172, 119, 121, 175), (175, 121, 123, 178), (178, 123, 125, 181), (181, 125, 127, 184), (115, 113, 131, 132), (184, 127, 129, 187), (187, 129, 111, 162), (118, 120, 145, 144), (111, 129, 139, 130), (129, 127, 138, 139), (127, 125, 137, 138), (125, 123, 136, 137), (123, 121, 135, 136), (121, 119, 134, 135), (119, 117, 133, 134), (113, 111, 130, 131), (117, 115, 132, 133), (116, 118, 144, 143), (110, 112, 141, 140), (114, 116, 143, 142), (112, 114, 142, 141), (128, 110, 140, 149), (126, 128, 149, 148), (124, 126, 148, 147), (122, 124, 147, 146), (120, 122, 146, 145), (131, 130, 150, 151), (138, 137, 157, 158), (135, 134, 154, 155), (132, 131, 151, 152), (139, 138, 158, 159), (136, 135, 155, 156), (133, 132, 152, 153), (130, 139, 159, 150), (137, 136, 156, 157), (134, 133, 153, 154), (128, 189, 160, 110), (189, 188, 161, 160), (188, 187, 162, 161), (126, 186, 189, 128), (186, 185, 188, 189), (185, 184, 187, 188), (124, 183, 186, 126), (183, 182, 185, 186), (182, 181, 184, 185), (122, 180, 183, 124), (180, 179, 182, 183), (179, 178, 181, 182), (120, 177, 180, 122), (177, 176, 179, 180), (176, 175, 178, 179), (118, 174, 177, 120), (174, 173, 176, 177), (173, 172, 175, 176), (116, 171, 174, 118), (171, 170, 173, 174), (170, 169, 172, 173), (114, 168, 171, 116), (168, 167, 170, 171), (167, 166, 169, 170), (112, 165, 168, 114), (165, 164, 167, 168), (164, 163, 166, 167), (110, 160, 165, 112), (160, 161, 164, 165), (161, 162, 163, 164), (242, 191, 193, 243), (243, 193, 195, 246), (246, 195, 197, 249), (249, 197, 199, 252), (252, 199, 201, 255), (255, 201, 203, 258), (258, 203, 205, 261), (261, 205, 207, 264), (195, 193, 211, 212), (264, 207, 209, 267), (267, 209, 191, 242), (198, 200, 225, 224), (191, 209, 219, 210), (209, 207, 218, 219), (207, 205, 217, 218), (205, 203, 216, 217), (203, 201, 215, 216), (201, 199, 214, 215), (199, 197, 213, 214), (193, 191, 210, 211), (197, 195, 212, 213), (196, 198, 224, 223), (190, 192, 221, 220), (194, 196, 223, 222), (192, 194, 222, 221), (208, 190, 220, 229), (206, 208, 229, 228), (204, 206, 228, 227), (202, 204, 227, 226), (200, 202, 226, 225), (211, 210, 230, 231), (218, 217, 237, 238), (215, 214, 234, 235), (212, 211, 231, 232), (219, 218, 238, 239), (216, 215, 235, 236), (213, 212, 232, 233), (210, 219, 239, 230), (217, 216, 236, 237), (214, 213, 233, 234), (208, 269, 240, 190), (269, 268, 241, 240), (268, 267, 242, 241), (206, 266, 269, 208), (266, 265, 268, 269), (265, 264, 267, 268), (204, 263, 266, 206), (263, 262, 265, 266), (262, 261, 264, 265), (202, 260, 263, 204), (260, 259, 262, 263), (259, 258, 261, 262), (200, 257, 260, 202), (257, 256, 259, 260), (256, 255, 258, 259), (198, 254, 257, 200), (254, 253, 256, 257), (253, 252, 255, 256), (196, 251, 254, 198), (251, 250, 253, 254), (250, 249, 252, 253), (194, 248, 251, 196), (248, 247, 250, 251), (247, 246, 249, 250), (192, 245, 248, 194), (245, 244, 247, 248), (244, 243, 246, 247), (190, 240, 245, 192), (240, 241, 244, 245), (241, 242, 243, 244), (322, 271, 273, 323), (323, 273, 275, 326), (326, 275, 277, 329), (329, 277, 279, 332), (332, 279, 281, 335), (335, 281, 283, 338), (338, 283, 285, 341), (341, 285, 287, 344), (275, 273, 291, 292), (344, 287, 289, 347), (347, 289, 271, 322), (278, 280, 305, 304), (271, 289, 299, 290), (289, 287, 298, 299), (287, 285, 297, 298), (285, 283, 296, 297), (283, 281, 295, 296), (281, 279, 294, 295), (279, 277, 293, 294), (273, 271, 290, 291), (277, 275, 292, 293), (276, 278, 304, 303), (270, 272, 301, 300), (274, 276, 303, 302), (272, 274, 302, 301), (288, 270, 300, 309), (286, 288, 309, 308), (284, 286, 308, 307), (282, 284, 307, 306), (280, 282, 306, 305), (291, 290, 310, 311), (298, 297, 317, 318), (295, 294, 314, 315), (292, 291, 311, 312), (299, 298, 318, 319), (296, 295, 315, 316), (293, 292, 312, 313), (290, 299, 319, 310), (297, 296, 316, 317), (294, 293, 313, 314), (288, 349, 320, 270), (349, 348, 321, 320), (348, 347, 322, 321), (286, 346, 349, 288), (346, 345, 348, 349), (345, 344, 347, 348), (284, 343, 346, 286), (343, 342, 345, 346), (342, 341, 344, 345), (282, 340, 343, 284), (340, 339, 342, 343), (339, 338, 341, 342), (280, 337, 340, 282), (337, 336, 339, 340), (336, 335, 338, 339), (278, 334, 337, 280), (334, 333, 336, 337), (333, 332, 335, 336), (276, 331, 334, 278), (331, 330, 333, 334), (330, 329, 332, 333), (274, 328, 331, 276), (328, 327, 330, 331), (327, 326, 329, 330), (272, 325, 328, 274), (325, 324, 327, 328), (324, 323, 326, 327), (270, 320, 325, 272), (320, 321, 324, 325), (321, 322, 323, 324), (402, 351, 353, 403), (403, 353, 355, 406), (406, 355, 357, 409), (409, 357, 359, 412), (412, 359, 361, 415), (415, 361, 363, 418), (418, 363, 365, 421), (421, 365, 367, 424), (355, 353, 371, 372), (424, 367, 369, 427), (427, 369, 351, 402), (358, 360, 385, 384), (351, 369, 379, 370), (369, 367, 378, 379), (367, 365, 377, 378), (365, 363, 376, 377), (363, 361, 375, 376), (361, 359, 374, 375), (359, 357, 373, 374), (353, 351, 370, 371), (357, 355, 372, 373), (356, 358, 384, 383), (350, 352, 381, 380), (354, 356, 383, 382), (352, 354, 382, 381), (368, 350, 380, 389), (366, 368, 389, 388), (364, 366, 388, 387), (362, 364, 387, 386), (360, 362, 386, 385), (371, 370, 390, 391), (378, 377, 397, 398), (375, 374, 394, 395), (372, 371, 391, 392), (379, 378, 398, 399), (376, 375, 395, 396), (373, 372, 392, 393), (370, 379, 399, 390), (377, 376, 396, 397), (374, 373, 393, 394), (368, 429, 400, 350), (429, 428, 401, 400), (428, 427, 402, 401), (366, 426, 429, 368), (426, 425, 428, 429), (425, 424, 427, 428), (364, 423, 426, 366), (423, 422, 425, 426), (422, 421, 424, 425), (362, 420, 423, 364), (420, 419, 422, 423), (419, 418, 421, 422), (360, 417, 420, 362), (417, 416, 419, 420), (416, 415, 418, 419), (358, 414, 417, 360), (414, 413, 416, 417), (413, 412, 415, 416), (356, 411, 414, 358), (411, 410, 413, 414), (410, 409, 412, 413), (354, 408, 411, 356), (408, 407, 410, 411), (407, 406, 409, 410), (352, 405, 408, 354), (405, 404, 407, 408), (404, 403, 406, 407), (350, 400, 405, 352), (400, 401, 404, 405), (401, 402, 403, 404), (482, 431, 433, 483), (483, 433, 435, 486), (486, 435, 437, 489), (489, 437, 439, 492), (492, 439, 441, 495), (495, 441, 443, 498), (498, 443, 445, 501), (501, 445, 447, 504), (435, 433, 451, 452), (504, 447, 449, 507), (507, 449, 431, 482), (438, 440, 465, 464), (431, 449, 459, 450), (449, 447, 458, 459), (447, 445, 457, 458), (445, 443, 456, 457), (443, 441, 455, 456), (441, 439, 454, 455), (439, 437, 453, 454), (433, 431, 450, 451), (437, 435, 452, 453), (436, 438, 464, 463), (430, 432, 461, 460), (434, 436, 463, 462), (432, 434, 462, 461), (448, 430, 460, 469), (446, 448, 469, 468), (444, 446, 468, 467), (442, 444, 467, 466), (440, 442, 466, 465), (451, 450, 470, 471), (458, 457, 477, 478), (455, 454, 474, 475), (452, 451, 471, 472), (459, 458, 478, 479), (456, 455, 475, 476), (453, 452, 472, 473), (450, 459, 479, 470), (457, 456, 476, 477), (454, 453, 473, 474), (448, 509, 480, 430), (509, 508, 481, 480), (508, 507, 482, 481), (446, 506, 509, 448), (506, 505, 508, 509), (505, 504, 507, 508), (444, 503, 506, 446), (503, 502, 505, 506), (502, 501, 504, 505), (442, 500, 503, 444), (500, 499, 502, 503), (499, 498, 501, 502), (440, 497, 500, 442), (497, 496, 499, 500), (496, 495, 498, 499), (438, 494, 497, 440), (494, 493, 496, 497), (493, 492, 495, 496), (436, 491, 494, 438), (491, 490, 493, 494), (490, 489, 492, 493), (434, 488, 491, 436), (488, 487, 490, 491), (487, 486, 489, 490), (432, 485, 488, 434), (485, 484, 487, 488), (484, 483, 486, 487), (430, 480, 485, 432), (480, 481, 484, 485), (481, 482, 483, 484), (562, 511, 513, 563), (563, 513, 515, 566), (566, 515, 517, 569), (569, 517, 519, 572), (572, 519, 521, 575), (575, 521, 523, 578), (578, 523, 525, 581), (581, 525, 527, 584), (515, 513, 531, 532), (584, 527, 529, 587), (587, 529, 511, 562), (518, 520, 545, 544), (511, 529, 539, 530), (529, 527, 538, 539), (527, 525, 537, 538), (525, 523, 536, 537), (523, 521, 535, 536), (521, 519, 534, 535), (519, 517, 533, 534), (513, 511, 530, 531), (517, 515, 532, 533), (516, 518, 544, 543), (510, 512, 541, 540), (514, 516, 543, 542), (512, 514, 542, 541), (528, 510, 540, 549), (526, 528, 549, 548), (524, 526, 548, 547), (522, 524, 547, 546), (520, 522, 546, 545), (531, 530, 550, 551), (538, 537, 557, 558), (535, 534, 554, 555), (532, 531, 551, 552), (539, 538, 558, 559), (536, 535, 555, 556), (533, 532, 552, 553), (530, 539, 559, 550), (537, 536, 556, 557), (534, 533, 553, 554), (528, 589, 560, 510), (589, 588, 561, 560), (588, 587, 562, 561), (526, 586, 589, 528), (586, 585, 588, 589), (585, 584, 587, 588), (524, 583, 586, 526), (583, 582, 585, 586), (582, 581, 584, 585), (522, 580, 583, 524), (580, 579, 582, 583), (579, 578, 581, 582), (520, 577, 580, 522), (577, 576, 579, 580), (576, 575, 578, 579), (518, 574, 577, 520), (574, 573, 576, 577), (573, 572, 575, 576), (516, 571, 574, 518), (571, 570, 573, 574), (570, 569, 572, 573), (514, 568, 571, 516), (568, 567, 570, 571), (567, 566, 569, 570), (512, 565, 568, 514), (565, 564, 567, 568), (564, 563, 566, 567), (510, 560, 565, 512), (560, 561, 564, 565), (561, 562, 563, 564), (642, 591, 593, 643), (643, 593, 595, 646), (646, 595, 597, 649), (649, 597, 599, 652), (652, 599, 601, 655), (655, 601, 603, 658), (658, 603, 605, 661), (661, 605, 607, 664), (595, 593, 611, 612), (664, 607, 609, 667), (667, 609, 591, 642), (598, 600, 625, 624), (591, 609, 619, 610), (609, 607, 618, 619), (607, 605, 617, 618), (605, 603, 616, 617), (603, 601, 615, 616), (601, 599, 614, 615), (599, 597, 613, 614), (593, 591, 610, 611), (597, 595, 612, 613), (596, 598, 624, 623), (590, 592, 621, 620), (594, 596, 623, 622), (592, 594, 622, 621), (608, 590, 620, 629), (606, 608, 629, 628), (604, 606, 628, 627), (602, 604, 627, 626), (600, 602, 626, 625), (611, 610, 630, 631), (618, 617, 637, 638), (615, 614, 634, 635), (612, 611, 631, 632), (619, 618, 638, 639), (616, 615, 635, 636), (613, 612, 632, 633), (610, 619, 639, 630), (617, 616, 636, 637), (614, 613, 633, 634), (608, 669, 640, 590), (669, 668, 641, 640), (668, 667, 642, 641), (606, 666, 669, 608), (666, 665, 668, 669), (665, 664, 667, 668), (604, 663, 666, 606), (663, 662, 665, 666), (662, 661, 664, 665), (602, 660, 663, 604), (660, 659, 662, 663), (659, 658, 661, 662), (600, 657, 660, 602), (657, 656, 659, 660), (656, 655, 658, 659), (598, 654, 657, 600), (654, 653, 656, 657), (653, 652, 655, 656), (596, 651, 654, 598), (651, 650, 653, 654), (650, 649, 652, 653), (594, 648, 651, 596), (648, 647, 650, 651), (647, 646, 649, 650), (592, 645, 648, 594), (645, 644, 647, 648), (644, 643, 646, 647), (590, 640, 645, 592), (640, 641, 644, 645), (641, 642, 643, 644), (684, 671, 673, 685), (685, 673, 675, 688), (688, 675, 677, 691), (691, 677, 679, 694), (673, 671, 681, 679, 677, 675), (694, 679, 681, 697), (697, 681, 671, 684), (670, 672, 674, 676, 678, 680), (680, 699, 682, 670), (699, 698, 683, 682), (698, 697, 684, 683), (678, 696, 699, 680), (696, 695, 698, 699), (695, 694, 697, 698), (676, 693, 696, 678), (693, 692, 695, 696), (692, 691, 694, 695), (674, 690, 693, 676), (690, 689, 692, 693), (689, 688, 691, 692), (672, 687, 690, 674), (687, 686, 689, 690), (686, 685, 688, 689), (670, 682, 687, 672), (682, 683, 686, 687), (683, 684, 685, 686), (714, 701, 703, 715), (715, 703, 705, 718), (718, 705, 707, 721), (721, 707, 709, 724), (703, 701, 711, 709, 707, 705), (724, 709, 711, 727), (727, 711, 701, 714), (700, 702, 704, 706, 708, 710), (710, 729, 712, 700), (729, 728, 713, 712), (728, 727, 714, 713), (708, 726, 729, 710), (726, 725, 728, 729), (725, 724, 727, 728), (706, 723, 726, 708), (723, 722, 725, 726), (722, 721, 724, 725), (704, 720, 723, 706), (720, 719, 722, 723), (719, 718, 721, 722), (702, 717, 720, 704), (717, 716, 719, 720), (716, 715, 718, 719), (700, 712, 717, 702), (712, 713, 716, 717), (713, 714, 715, 716), (782, 731, 733, 783), (783, 733, 735, 786), (786, 735, 737, 789), (789, 737, 739, 792), (792, 739, 741, 795), (795, 741, 743, 798), (798, 743, 745, 801), (801, 745, 747, 804), (735, 733, 751, 752), (804, 747, 749, 807), (807, 749, 731, 782), (738, 740, 765, 764), (731, 749, 759, 750), (749, 747, 758, 759), (747, 745, 757, 758), (745, 743, 756, 757), (743, 741, 755, 756), (741, 739, 754, 755), (739, 737, 753, 754), (733, 731, 750, 751), (737, 735, 752, 753), (736, 738, 764, 763), (730, 732, 761, 760), (734, 736, 763, 762), (732, 734, 762, 761), (748, 730, 760, 769), (746, 748, 769, 768), (744, 746, 768, 767), (742, 744, 767, 766), (740, 742, 766, 765), (751, 750, 770, 771), (758, 757, 777, 778), (755, 754, 774, 775), (752, 751, 771, 772), (759, 758, 778, 779), (756, 755, 775, 776), (753, 752, 772, 773), (750, 759, 779, 770), (757, 756, 776, 777), (754, 753, 773, 774), (748, 809, 780, 730), (809, 808, 781, 780), (808, 807, 782, 781), (746, 806, 809, 748), (806, 805, 808, 809), (805, 804, 807, 808), (744, 803, 806, 746), (803, 802, 805, 806), (802, 801, 804, 805), (742, 800, 803, 744), (800, 799, 802, 803), (799, 798, 801, 802), (740, 797, 800, 742), (797, 796, 799, 800), (796, 795, 798, 799), (738, 794, 797, 740), (794, 793, 796, 797), (793, 792, 795, 796), (736, 791, 794, 738), (791, 790, 793, 794), (790, 789, 792, 793), (734, 788, 791, 736), (788, 787, 790, 791), (787, 786, 789, 790), (732, 785, 788, 734), (785, 784, 787, 788), (784, 783, 786, 787), (730, 780, 785, 732), (780, 781, 784, 785), (781, 782, 783, 784), (862, 811, 813, 863), (863, 813, 815, 866), (866, 815, 817, 869), (869, 817, 819, 872), (872, 819, 821, 875), (875, 821, 823, 878), (878, 823, 825, 881), (881, 825, 827, 884), (815, 813, 831, 832), (884, 827, 829, 887), (887, 829, 811, 862), (818, 820, 845, 844), (811, 829, 839, 830), (829, 827, 838, 839), (827, 825, 837, 838), (825, 823, 836, 837), (823, 821, 835, 836), (821, 819, 834, 835), (819, 817, 833, 834), (813, 811, 830, 831), (817, 815, 832, 833), (816, 818, 844, 843), (810, 812, 841, 840), (814, 816, 843, 842), (812, 814, 842, 841), (828, 810, 840, 849), (826, 828, 849, 848), (824, 826, 848, 847), (822, 824, 847, 846), (820, 822, 846, 845), (831, 830, 850, 851), (838, 837, 857, 858), (835, 834, 854, 855), (832, 831, 851, 852), (839, 838, 858, 859), (836, 835, 855, 856), (833, 832, 852, 853), (830, 839, 859, 850), (837, 836, 856, 857), (834, 833, 853, 854), (828, 889, 860, 810), (889, 888, 861, 860), (888, 887, 862, 861), (826, 886, 889, 828), (886, 885, 888, 889), (885, 884, 887, 888), (824, 883, 886, 826), (883, 882, 885, 886), (882, 881, 884, 885), (822, 880, 883, 824), (880, 879, 882, 883), (879, 878, 881, 882), (820, 877, 880, 822), (877, 876, 879, 880), (876, 875, 878, 879), (818, 874, 877, 820), (874, 873, 876, 877), (873, 872, 875, 876), (816, 871, 874, 818), (871, 870, 873, 874), (870, 869, 872, 873), (814, 868, 871, 816), (868, 867, 870, 871), (867, 866, 869, 870), (812, 865, 868, 814), (865, 864, 867, 868), (864, 863, 866, 867), (810, 860, 865, 812), (860, 861, 864, 865), (861, 862, 863, 864), (904, 891, 893, 905), (905, 893, 895, 908), (908, 895, 897, 911), (911, 897, 899, 914), (893, 891, 901, 899, 897, 895), (914, 899, 901, 917), (917, 901, 891, 904), (890, 892, 894, 896, 898, 900), (900, 919, 902, 890), (919, 918, 903, 902), (918, 917, 904, 903), (898, 916, 919, 900), (916, 915, 918, 919), (915, 914, 917, 918), (896, 913, 916, 898), (913, 912, 915, 916), (912, 911, 914, 915), (894, 910, 913, 896), (910, 909, 912, 913), (909, 908, 911, 912), (892, 907, 910, 894), (907, 906, 909, 910), (906, 905, 908, 909), (890, 902, 907, 892), (902, 903, 906, 907), (903, 904, 905, 906)])
me_cylinder_007.polygons.foreach_set('material_index', [1, 1, 1, 1, 1, 1, 1, 1, 1, 1, 1, 1, 1, 1, 1, 1, 1, 1, 1, 1, 1, 1, 1, 1, 1, 1, 0, 0, 0, 0, 0, 0, 0, 0, 0, 0, 0, 0, 0, 0, 0, 0, 0, 0, 0, 0, 0, 0, 0, 0, 0, 0, 0, 0, 0, 0, 0, 0, 0, 0, 0, 0, 0, 0, 0, 0, 0, 0, 0, 0, 0, 0, 0, 0, 0, 0, 0, 0, 0, 0, 0, 0, 0, 0, 0, 0, 0, 0, 0, 0, 0, 0, 0, 0, 0, 0, 0, 0, 0, 0, 0, 0, 0, 0, 0, 0, 0, 0, 0, 0, 0, 0, 0, 0, 0, 0, 0, 0, 0, 0, 0, 0, 0, 0, 0, 0, 0, 0, 0, 0, 0, 0, 0, 0, 0, 0, 0, 0, 0, 0, 0, 0, 0, 0, 0, 0, 0, 0, 0, 0, 0, 0, 0, 0, 0, 0, 0, 0, 0, 0, 0, 0, 0, 0, 0, 0, 0, 0, 0, 0, 0, 0, 0, 0, 0, 0, 0, 0, 0, 0, 0, 0, 0, 0, 0, 0, 0, 0, 0, 0, 0, 0, 0, 0, 0, 0, 0, 0, 0, 0, 0, 0, 0, 0, 0, 0, 0, 0, 0, 0, 0, 0, 0, 0, 0, 0, 0, 0, 0, 0, 0, 0, 0, 0, 0, 0, 0, 0, 0, 0, 0, 0, 0, 0, 0, 0, 0, 0, 0, 0, 0, 0, 0, 0, 0, 0, 0, 0, 0, 0, 0, 0, 0, 0, 0, 0, 0, 0, 0, 0, 0, 0, 0, 0, 0, 0, 0, 0, 0, 0, 0, 0, 0, 0, 0, 0, 0, 0, 0, 0, 0, 0, 0, 0, 0, 0, 0, 0, 0, 0, 0, 0, 0, 0, 0, 0, 0, 0, 0, 0, 0, 0, 0, 0, 0, 0, 0, 0, 0, 0, 0, 0, 0, 0, 0, 0, 0, 0, 0, 0, 0, 0, 0, 0, 0, 0, 0, 0, 0, 0, 0, 0, 0, 0, 0, 0, 0, 0, 0, 0, 0, 0, 0, 0, 0, 0, 0, 0, 0, 0, 0, 0, 0, 0, 0, 0, 0, 0, 0, 0, 0, 0, 0, 0, 0, 0, 0, 0, 0, 0, 0, 0, 0, 0, 0, 0, 0, 0, 0, 0, 0, 0, 0, 0, 0, 0, 0, 0, 0, 0, 0, 0, 0, 0, 0, 0, 0, 0, 0, 0, 0, 0, 0, 0, 0, 0, 0, 0, 0, 0, 0, 0, 0, 0, 0, 0, 0, 0, 0, 0, 0, 0, 0, 0, 0, 0, 0, 0, 0, 0, 0, 0, 0, 0, 0, 0, 0, 0, 0, 0, 0, 0, 0, 0, 0, 0, 0, 0, 0, 0, 0, 0, 0, 0, 0, 0, 0, 0, 0, 0, 0, 0, 0, 0, 0, 0, 0, 0, 0, 0, 0, 0, 0, 0, 0, 0, 0, 0, 0, 0, 0, 0, 0, 0, 0, 0, 0, 0, 0, 0, 0, 0, 0, 0, 0, 0, 0, 0, 0, 0, 0, 0, 0, 0, 0, 0, 0, 0, 0, 0, 0, 0, 0, 0, 0, 0, 0, 0, 0, 0, 0, 0, 0, 0, 0, 0, 0, 0, 0, 0, 0, 0, 0, 0, 0, 0, 0, 0, 0, 0, 0, 0, 0, 0, 0, 0, 0, 0, 0, 0, 0, 0, 0, 0, 0, 0, 0, 0, 0, 0, 0, 0, 0, 0, 0, 0, 0, 0, 0, 0, 0, 0, 0, 0, 0, 0, 0, 0, 0, 0, 0, 0, 0, 0, 0, 0, 1, 1, 1, 1, 1, 1, 1, 1, 1, 1, 1, 1, 1, 1, 1, 1, 1, 1, 1, 1, 1, 1, 1, 1, 1, 1, 1, 1, 1, 1, 1, 1, 1, 1, 1, 1, 1, 1, 1, 1, 1, 1, 1, 1, 1, 1, 1, 1, 1, 1, 1, 1, 0, 0, 0, 0, 0, 0, 0, 0, 0, 0, 0, 0, 0, 0, 0, 0, 0, 0, 0, 0, 0, 0, 0, 0, 0, 0, 0, 0, 0, 0, 0, 0, 0, 0, 0, 0, 0, 0, 0, 0, 0, 0, 0, 0, 0, 0, 0, 0, 0, 0, 0, 0, 0, 0, 0, 0, 0, 0, 0, 0, 0, 0, 0, 0, 0, 0, 0, 0, 0, 0, 0, 0, 0, 0, 0, 0, 0, 0, 0, 0, 0, 0, 0, 0, 0, 0, 0, 0, 0, 0, 0, 0, 0, 0, 0, 0, 0, 0, 0, 0, 0, 0, 0, 0, 0, 0, 0, 0, 0, 0, 0, 0, 0, 0, 0, 0, 0, 0, 0, 0, 0, 0, 0, 0, 0, 0, 0, 0, 0, 0, 0, 0, 0, 0, 0, 0, 0, 0, 0, 0, 1, 1, 1, 1, 1, 1, 1, 1, 1, 1, 1, 1, 1, 1, 1, 1, 1, 1, 1, 1, 1, 1, 1, 1, 1, 1])
me_cylinder_007.materials.append(mat_ironpipe_grey)
me_cylinder_007.materials.append(mat_small_log)
me_cylinder_007.use_remesh_preserve_volume = False
me_cylinder_007.use_remesh_preserve_attributes = False
me_cylinder_007.use_mirror_vertex_groups = False
me_cylinder_007.update()

# ---- objects
ob_cylinder_007 = bpy.data.objects.new('Cylinder.007', me_cylinder_007)

# ---- transforms, parenting, visibility, modifiers, constraints
ob_cylinder_007.location = (-5.714e-08, -4.887, 1.079)
ob_cylinder_007.rotation_euler = (1.571, 0.0, 0.0)
ob_cylinder_007.scale = (1.377, 0.6472, 0.1803)
ob_cylinder_007.lineart.crease_threshold = 0.0

# ---- collection membership
col_collection_1.objects.link(ob_cylinder_007)

# ---- scene / render settings (as saved in the file)
scene.frame_start = 1; scene.frame_end = 250; scene.frame_set(1)
scene.render.engine = 'CYCLES'
scene.render.resolution_percentage = 50
scene.render.dither_intensity = 0.0
scene.cycles.use_denoising = False
scene.cycles.samples = 128
scene.cycles.sampling_pattern = 'TABULATED_SOBOL'
scene.cycles.light_sampling_threshold = 0.0
scene.cycles.use_adaptive_sampling = False
scene.cycles.use_light_tree = False
scene.cycles.blur_glossy = 0.0
scene.cycles.sample_clamp_indirect = 0.0
scene.view_settings.view_transform = 'Standard'
bpy.context.view_layer.update()

# ---- added for rendering (the .blend has no active camera and no usable light): camera, sun
cam_auto = bpy.data.cameras.new('AutoCamera')
cam_auto.lens = 50.0
cam_auto.sensor_width = 36.0
cam_auto.clip_end = 1000.0
ob_auto_camera = bpy.data.objects.new('AutoCamera', cam_auto)
scene.collection.objects.link(ob_auto_camera)
ob_auto_camera.location = (10.3495, -12.4167, 9.78619)
ob_auto_camera.rotation_euler = (1.09748, -7.21219e-08, 0.694738)
scene.camera = ob_auto_camera
light_auto_sun = bpy.data.lights.new('AutoSun', 'SUN')
light_auto_sun.energy = 3.0
light_auto_sun.angle = 0.0523599
ob_auto_sun = bpy.data.objects.new('AutoSun', light_auto_sun)
scene.collection.objects.link(ob_auto_sun)
ob_auto_sun.rotation_euler = (0.872665, 0.174533, 0.523599)
bpy.context.view_layer.update()

